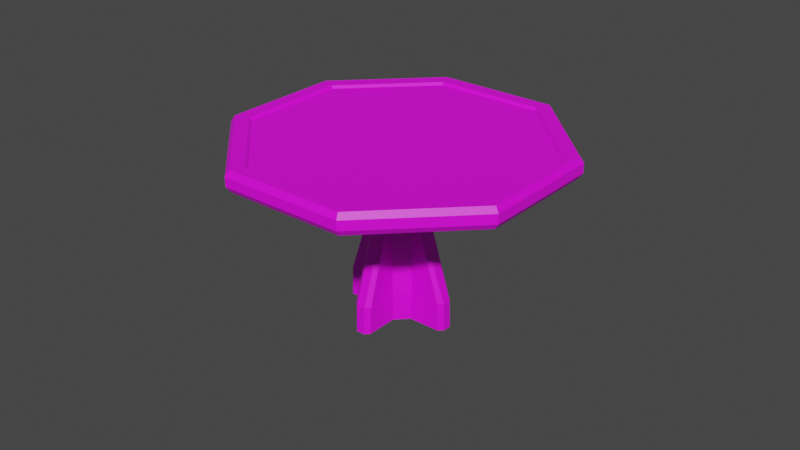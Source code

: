 # Source: MesaCircular.blend  (saved by Blender 2.80.75; exported with 4.5.12 LTS)
import bpy
from mathutils import Matrix  # noqa: F401  (used for matrix-valued properties, if any)

bpy.ops.wm.read_factory_settings(use_empty=True)
scene = bpy.context.scene
scene.name = 'Scene'

# ---- collections
col_collection = bpy.data.collections.new('Collection'); scene.collection.children.link(col_collection)

# ---- images (referenced by path relative to the original .blend; pixels are not part of the script)
import os
ASSET_DIR = os.environ.get("B2B_ASSET_DIR", "")  # directory of the original .blend (textures are referenced by path, not embedded)
HERE = os.path.dirname(os.path.abspath(__file__))  # packed textures are extracted next to this script under _unpacked/

def load_image(name, relpath, width, height, colorspace="sRGB"):
    """Load a texture the original file referenced (path relative to the .blend, or extracted next to this script)."""
    p = next((c for c in (os.path.join(HERE, relpath), os.path.join(ASSET_DIR, relpath)) if relpath and os.path.exists(c)), "")
    if p:
        img = bpy.data.images.load(p, check_existing=True)
        img.name = name
    else:  # same state as the original file: an image datablock whose file is absent (Cycles renders it pink)
        img = bpy.data.images.new(name, width, height)
        img.source = "FILE"
        img.filepath = "//" + (relpath or name)
    img.colorspace_settings.name = colorspace
    return img
img_imphenziapalette01_png = load_image('ImphenziaPalette01.png', 'ImphenziaPalette01.png', 1024, 1024, 'sRGB')

# ---- materials (node trees are filled in below, after node groups)
mat_material_001 = bpy.data.materials.new('Material.001')
mat_material_001.use_transparent_shadow = False

# ---- material node trees
mat_material_001.use_nodes = True; mat_material_001.node_tree.nodes.clear()
_N = mat_material_001.node_tree.nodes; _L = mat_material_001.node_tree.links
n0 = _N.new('ShaderNodeOutputMaterial'); n0.name = 'Material Output'; n0.location = (300, 300)
n1 = _N.new('ShaderNodeBsdfPrincipled'); n1.name = 'Principled BSDF'; n1.location = (10, 300)
n1.distribution = 'GGX'
n1.subsurface_method = 'BURLEY'
n1.inputs[3].default_value = 1.45
n1.inputs[27].default_value = (0.0, 0.0, 0.0, 1.0)
n1.inputs[28].default_value = 1.0
n2 = _N.new('ShaderNodeTexImage'); n2.name = 'Image Texture'; n2.location = (-280, 280)
n2.image = img_imphenziapalette01_png
_L.new(n1.outputs[0], n0.inputs[0])
_L.new(n2.outputs[0], n1.inputs[0])
n0.is_active_output = True

# ---- world
world_world = bpy.data.worlds.new('World'); scene.world = world_world
world_world.use_nodes = True; world_world.node_tree.nodes.clear()
_N = world_world.node_tree.nodes; _L = world_world.node_tree.links
n0 = _N.new('ShaderNodeOutputWorld'); n0.name = 'World Output'; n0.location = (300, 300)
n1 = _N.new('ShaderNodeBackground'); n1.name = 'Background'; n1.location = (10, 300)
n1.inputs[0].default_value = (0.05088, 0.05088, 0.05088, 1.0)
_L.new(n1.outputs[0], n0.inputs[0])
n0.is_active_output = True
world_world.color = (0.05088, 0.05088, 0.05088)
world_world.use_sun_shadow = False
world_world.sun_shadow_jitter_overblur = 0.0

# ---- meshes
me_cylinder_001 = bpy.data.meshes.new('Cylinder.001')
me_cylinder_001.from_pydata([(-8.198e-09, 0.5392, -0.0003269), (5.416e-09, 0.619, 3.94), (0.3813, 0.3813, -0.0003269), (0.4377, 0.4377, 3.94), (0.5392, -1.645e-08, -0.0003269), (0.619, -2.056e-08, 3.94), (0.3813, -0.3813, -0.0003269), (0.4377, -0.4377, 3.94), (-5.534e-08, -0.5392, -0.0003269), (-4.87e-08, -0.619, 3.94), (-0.3813, -0.3813, -0.0003269), (-0.4377, -0.4377, 3.94), (-0.5392, 1.355e-08, -0.0003269), (-0.619, 1.388e-08, 3.94), (-0.3813, 0.3813, -0.0003269), (-0.4377, 0.4377, 3.94), (-8.198e-09, 0.5392, 2.639), (0.3813, 0.3813, 2.639), (0.5392, -1.645e-08, 2.639), (0.3813, -0.3813, 2.639), (-5.534e-08, -0.5392, 2.639), (-0.3813, -0.3813, 2.639), (-0.5392, 1.355e-08, 2.639), (-0.3813, 0.3813, 2.639), (-0.07639, -0.7241, 2.554), (-0.3063, -1.278, -0.0003269), (-0.6876, -1.12, -0.0003269), (-0.4577, -0.5661, 2.554), (0.3063, 1.278, -0.0003269), (0.6876, 1.12, -0.0003269), (0.4577, 0.5661, 2.554), (0.07639, 0.7241, 2.554), (0.7241, -0.07639, 2.554), (1.278, -0.3063, -0.0003269), (1.12, -0.6876, -0.0003269), (0.5661, -0.4577, 2.554), (-0.7241, 0.07639, 2.554), (-1.278, 0.3063, -0.0003269), (-1.12, 0.6876, -0.0003269), (-0.5661, 0.4577, 2.554), (0.4057, 0.4057, 0.681), (0.5737, -1.82e-08, 0.681), (0.4057, -0.4057, 0.681), (-5.426e-08, -0.5737, 0.681), (-0.4057, -0.4057, 0.681), (-0.5737, 1.372e-08, 0.681), (-0.4057, 0.4057, 0.681), (-4.104e-09, 0.5737, 0.681), (-0.284, -1.259, 0.681), (-0.6897, -1.091, 0.681), (0.6897, 1.091, 0.681), (0.284, 1.259, 0.681), (1.259, -0.284, 0.681), (1.091, -0.6897, 0.681), (-1.259, 0.284, 0.681), (-1.091, 0.6897, 0.681), (2.845, 2.845, 4.025), (3.567e-07, 4.023, 4.025), (4.023, -2.209e-07, 4.025), (2.845, -2.845, 4.025), (5.004e-09, -4.023, 4.025), (-2.845, -2.845, 4.025), (-4.023, 2.945e-09, 4.025), (-2.845, 2.845, 4.025), (2.845, 2.845, 4.253), (1.098e-08, 4.023, 4.253), (4.023, -2.209e-07, 4.253), (2.845, -2.845, 4.253), (-3.408e-07, -4.023, 4.253), (-2.845, -2.845, 4.253), (-4.023, 2.945e-09, 4.253), (-2.845, 2.845, 4.253), (1.309, -0.4237, 0.681), (1.331, -0.4399, -0.0003269), (1.252, -0.6306, -0.0003269), (1.225, -0.6266, 0.681), (0.7769, -0.21, 2.409), (0.698, -0.4007, 2.409), (-0.4237, -1.309, 0.681), (-0.4399, -1.331, -0.0003269), (-0.6306, -1.252, -0.0003269), (-0.6266, -1.225, 0.681), (-0.21, -0.7769, 2.409), (-0.4007, -0.698, 2.409), (-1.309, 0.4237, 0.681), (-1.331, 0.4399, -0.0003269), (-1.252, 0.6306, -0.0003269), (-1.225, 0.6266, 0.681), (-0.7769, 0.21, 2.409), (-0.698, 0.4007, 2.409), (0.4399, 1.331, -0.0003269), (0.6306, 1.252, -0.0003269), (0.6266, 1.225, 0.681), (0.4237, 1.309, 0.681), (0.21, 0.7769, 2.409), (0.4007, 0.698, 2.409), (2.776, 2.776, 3.887), (3.612e-07, 3.927, 3.887), (3.927, -2.164e-07, 3.887), (2.776, -2.776, 3.887), (1.796e-08, -3.927, 3.887), (-2.776, -2.776, 3.887), (-3.927, 2.008e-09, 3.887), (-2.776, 2.776, 3.887), (2.529, 2.529, 4.384), (-9.233e-09, 3.577, 4.384), (3.577, -2.066e-07, 4.384), (2.529, -2.529, 4.384), (-3.474e-07, -3.927, 4.391), (-2.776, -2.776, 4.391), (-3.927, 2.008e-09, 4.391), (-2.776, 2.776, 4.391), (2.776, 2.776, 4.391), (-4.116e-09, 3.927, 4.391), (3.927, -2.164e-07, 4.391), (2.776, -2.776, 4.391), (-3.246e-07, -3.577, 4.384), (-2.529, -2.529, 4.384), (-3.577, 1.553e-09, 4.384), (-2.529, 2.529, 4.384), (0.434, 0.434, 4.274), (-5.377e-08, 0.6138, 4.274), (0.6138, -1.979e-08, 4.274), (0.434, -0.434, 4.274), (-1.074e-07, -0.6138, 4.274), (-0.434, -0.434, 4.274), (-0.6138, 1.436e-08, 4.274), (-0.434, 0.434, 4.274), (-2.48, 2.48, 4.32), (-3.507, 2.585e-09, 4.32), (-3.215e-07, -3.507, 4.32), (-2.48, -2.48, 4.32), (-1.234e-08, 3.507, 4.32), (2.48, 2.48, 4.32), (3.507, -2.016e-07, 4.32), (2.48, -2.48, 4.32)], [], [(16, 1, 3, 17), (17, 3, 5, 18), (18, 5, 7, 19), (19, 7, 9, 20), (20, 9, 11, 21), (21, 11, 13, 22), (22, 13, 15, 23), (23, 15, 1, 16), (0, 2, 4, 6, 8, 10, 12, 14), (46, 23, 16, 47), (46, 14, 38, 55), (44, 21, 22, 45), (43, 20, 24, 48), (42, 19, 20, 43), (41, 18, 32, 52), (40, 17, 18, 41), (40, 2, 29, 50), (48, 24, 82, 78), (44, 10, 26, 49), (10, 8, 25, 26), (20, 21, 27, 24), (30, 50, 92, 95), (16, 17, 30, 31), (47, 16, 31, 51), (2, 0, 28, 29), (53, 34, 74, 75), (18, 19, 35, 32), (42, 6, 34, 53), (6, 4, 33, 34), (39, 55, 87, 89), (14, 12, 37, 38), (22, 23, 39, 36), (45, 22, 36, 54), (12, 45, 54, 37), (36, 39, 89, 88), (19, 42, 53, 35), (52, 32, 76, 72), (0, 47, 51, 28), (31, 30, 95, 94), (21, 44, 49, 27), (25, 48, 78, 79), (17, 40, 50, 30), (2, 40, 41, 4), (4, 41, 52, 33), (6, 42, 43, 8), (8, 43, 48, 25), (10, 44, 45, 12), (23, 46, 55, 39), (14, 46, 47, 0), (106, 104, 133, 134), (116, 107, 135, 130), (11, 9, 100, 101), (118, 117, 131, 129), (105, 119, 128, 132), (15, 13, 102, 103), (5, 3, 96, 98), (104, 105, 132, 133), (58, 56, 64, 66), (61, 60, 68, 69), (57, 63, 71, 65), (56, 57, 65, 64), (59, 58, 66, 67), (62, 61, 69, 70), (60, 59, 67, 68), (63, 62, 70, 71), (7, 5, 98, 99), (1, 15, 103, 97), (3, 1, 97, 96), (107, 106, 134, 135), (13, 11, 101, 102), (117, 116, 130, 131), (119, 118, 129, 128), (9, 7, 99, 100), (72, 76, 77, 75), (73, 72, 75, 74), (33, 52, 72, 73), (35, 53, 75, 77), (32, 35, 77, 76), (34, 33, 73, 74), (78, 82, 83, 81), (79, 78, 81, 80), (24, 27, 83, 82), (26, 25, 79, 80), (27, 49, 81, 83), (49, 26, 80, 81), (84, 88, 89, 87), (85, 84, 87, 86), (38, 37, 85, 86), (55, 38, 86, 87), (54, 36, 88, 84), (37, 54, 84, 85), (93, 94, 95, 92), (90, 93, 92, 91), (50, 29, 91, 92), (28, 51, 93, 90), (51, 31, 94, 93), (29, 28, 90, 91), (57, 56, 96, 97), (56, 58, 98, 96), (58, 59, 99, 98), (59, 60, 100, 99), (60, 61, 101, 100), (61, 62, 102, 101), (62, 63, 103, 102), (63, 57, 97, 103), (64, 65, 113, 112), (66, 64, 112, 114), (67, 66, 114, 115), (68, 67, 115, 108), (69, 68, 108, 109), (70, 69, 109, 110), (71, 70, 110, 111), (65, 71, 111, 113), (105, 104, 112, 113), (104, 106, 114, 112), (106, 107, 115, 114), (107, 116, 108, 115), (116, 117, 109, 108), (117, 118, 110, 109), (118, 119, 111, 110), (119, 105, 113, 111), (121, 120, 133, 132), (120, 121, 127, 126, 125, 124, 123, 122), (127, 121, 132, 128), (126, 127, 128, 129), (125, 126, 129, 131), (124, 125, 131, 130), (120, 122, 134, 133), (122, 123, 135, 134), (123, 124, 130, 135)])
_uv = me_cylinder_001.uv_layers.new(name='UVMap')
_uv.uv.foreach_set('vector', [0.5827, 0.4374, 0.5827, 0.448, 0.5775, 0.448, 0.5775, 0.4374, 0.8369, 0.4365, 0.8369, 0.4507, 0.8299, 0.4507, 0.8299, 0.4365, 0.5724, 0.4374, 0.5724, 0.448, 0.5672, 0.448, 0.5672, 0.4374, 0.823, 0.4365, 0.823, 0.4507, 0.8161, 0.4507, 0.8161, 0.4365, 0.562, 0.4374, 0.562, 0.448, 0.5568, 0.448, 0.5568, 0.4374, 0.8092, 0.4365, 0.8092, 0.4507, 0.8023, 0.4507, 0.8023, 0.4365, 0.5517, 0.4374, 0.5517, 0.448, 0.5465, 0.448, 0.5465, 0.4374, 0.7954, 0.4365, 0.7954, 0.4507, 0.7884, 0.4507, 0.7884, 0.4365, 0.5724, 0.4269, 0.5794, 0.424, 0.5823, 0.4169, 0.5794, 0.4099, 0.5724, 0.407, 0.5653, 0.4099, 0.5624, 0.4169, 0.5653, 0.424, 0.7954, 0.4268, 0.7954, 0.4365, 0.7884, 0.4365, 0.7884, 0.4268, 0.5465, 0.4301, 0.5465, 0.4273, 0.5465, 0.4273, 0.5465, 0.4301, 0.8092, 0.4268, 0.8092, 0.4365, 0.8023, 0.4365, 0.8023, 0.4268, 0.562, 0.4301, 0.562, 0.4374, 0.562, 0.4374, 0.562, 0.4301, 0.823, 0.4268, 0.823, 0.4365, 0.8161, 0.4365, 0.8161, 0.4268, 0.5724, 0.4301, 0.5724, 0.4374, 0.5724, 0.4374, 0.5724, 0.4301, 0.8369, 0.4268, 0.8369, 0.4365, 0.8299, 0.4365, 0.8299, 0.4268, 0.5775, 0.4301, 0.5775, 0.4273, 0.5775, 0.4273, 0.5775, 0.4301, 0.562, 0.4301, 0.562, 0.4374, 0.562, 0.4374, 0.562, 0.4301, 0.5568, 0.4301, 0.5568, 0.4273, 0.5568, 0.4273, 0.5568, 0.4301, 0.5653, 0.4099, 0.5724, 0.407, 0.5724, 0.407, 0.5653, 0.4099, 0.562, 0.4374, 0.5568, 0.4374, 0.5568, 0.4374, 0.562, 0.4374, 0.5775, 0.4374, 0.5775, 0.4301, 0.5775, 0.4301, 0.5775, 0.4374, 0.5827, 0.4374, 0.5775, 0.4374, 0.5775, 0.4374, 0.5827, 0.4374, 0.5413, 0.4301, 0.5413, 0.4374, 0.5413, 0.4374, 0.5413, 0.4301, 0.5794, 0.424, 0.5724, 0.4269, 0.5724, 0.4269, 0.5794, 0.424, 0.5672, 0.4301, 0.5672, 0.4273, 0.5672, 0.4273, 0.5672, 0.4301, 0.5724, 0.4374, 0.5672, 0.4374, 0.5672, 0.4374, 0.5724, 0.4374, 0.5672, 0.4301, 0.5672, 0.4273, 0.5672, 0.4273, 0.5672, 0.4301, 0.5794, 0.4099, 0.5823, 0.4169, 0.5823, 0.4169, 0.5794, 0.4099, 0.5465, 0.4374, 0.5465, 0.4301, 0.5465, 0.4301, 0.5465, 0.4374, 0.5653, 0.424, 0.5624, 0.4169, 0.5624, 0.4169, 0.5653, 0.424, 0.5517, 0.4374, 0.5465, 0.4374, 0.5465, 0.4374, 0.5517, 0.4374, 0.5517, 0.4301, 0.5517, 0.4374, 0.5517, 0.4374, 0.5517, 0.4301, 0.5517, 0.4273, 0.5517, 0.4301, 0.5517, 0.4301, 0.5517, 0.4273, 0.5517, 0.4374, 0.5465, 0.4374, 0.5465, 0.4374, 0.5517, 0.4374, 0.5672, 0.4374, 0.5672, 0.4301, 0.5672, 0.4301, 0.5672, 0.4374, 0.5724, 0.4301, 0.5724, 0.4374, 0.5724, 0.4374, 0.5724, 0.4301, 0.5413, 0.4273, 0.5413, 0.4301, 0.5413, 0.4301, 0.5413, 0.4273, 0.5827, 0.4374, 0.5775, 0.4374, 0.5775, 0.4374, 0.5827, 0.4374, 0.5568, 0.4374, 0.5568, 0.4301, 0.5568, 0.4301, 0.5568, 0.4374, 0.562, 0.4273, 0.562, 0.4301, 0.562, 0.4301, 0.562, 0.4273, 0.5775, 0.4374, 0.5775, 0.4301, 0.5775, 0.4301, 0.5775, 0.4374, 0.8369, 0.423, 0.8369, 0.4268, 0.8299, 0.4268, 0.8299, 0.423, 0.5724, 0.4273, 0.5724, 0.4301, 0.5724, 0.4301, 0.5724, 0.4273, 0.823, 0.423, 0.823, 0.4268, 0.8161, 0.4268, 0.8161, 0.423, 0.562, 0.4273, 0.562, 0.4301, 0.562, 0.4301, 0.562, 0.4273, 0.8092, 0.423, 0.8092, 0.4268, 0.8023, 0.4268, 0.8023, 0.423, 0.5465, 0.4374, 0.5465, 0.4301, 0.5465, 0.4301, 0.5465, 0.4374, 0.7954, 0.423, 0.7954, 0.4268, 0.7884, 0.4268, 0.7884, 0.423, 0.6919, 0.4059, 0.6893, 0.412, 0.6893, 0.412, 0.6919, 0.4059, 0.6832, 0.3972, 0.6893, 0.3997, 0.6893, 0.3997, 0.6832, 0.3972, 0.6877, 0.433, 0.6922, 0.433, 0.6922, 0.433, 0.6877, 0.433, 0.6745, 0.4059, 0.677, 0.3997, 0.677, 0.3997, 0.6745, 0.4059, 0.6832, 0.4145, 0.677, 0.412, 0.677, 0.412, 0.6832, 0.4145, 0.6786, 0.433, 0.6832, 0.433, 0.6832, 0.433, 0.6786, 0.433, 0.7013, 0.433, 0.7058, 0.433, 0.7058, 0.433, 0.7013, 0.433, 0.6893, 0.412, 0.6832, 0.4145, 0.6832, 0.4145, 0.6893, 0.412, 0.7013, 0.433, 0.7058, 0.433, 0.7058, 0.433, 0.7013, 0.433, 0.6877, 0.433, 0.6922, 0.433, 0.6922, 0.433, 0.6877, 0.433, 0.6741, 0.433, 0.6786, 0.433, 0.6786, 0.433, 0.6741, 0.433, 0.7058, 0.433, 0.7103, 0.433, 0.7103, 0.433, 0.7058, 0.433, 0.6967, 0.433, 0.7013, 0.433, 0.7013, 0.433, 0.6967, 0.433, 0.6832, 0.433, 0.6877, 0.433, 0.6877, 0.433, 0.6832, 0.433, 0.6922, 0.433, 0.6967, 0.433, 0.6967, 0.433, 0.6922, 0.433, 0.6786, 0.433, 0.6832, 0.433, 0.6832, 0.433, 0.6786, 0.433, 0.6967, 0.433, 0.7013, 0.433, 0.7013, 0.433, 0.6967, 0.433, 0.6741, 0.433, 0.6786, 0.433, 0.6786, 0.433, 0.6741, 0.433, 0.7058, 0.433, 0.7103, 0.433, 0.7103, 0.433, 0.7058, 0.433, 0.6893, 0.3997, 0.6919, 0.4059, 0.6919, 0.4059, 0.6893, 0.3997, 0.6832, 0.433, 0.6877, 0.433, 0.6877, 0.433, 0.6832, 0.433, 0.677, 0.3997, 0.6832, 0.3972, 0.6832, 0.3972, 0.677, 0.3997, 0.677, 0.412, 0.6745, 0.4059, 0.6745, 0.4059, 0.677, 0.412, 0.6922, 0.433, 0.6967, 0.433, 0.6967, 0.433, 0.6922, 0.433, 0.5724, 0.4301, 0.5724, 0.4374, 0.5672, 0.4374, 0.5672, 0.4301, 0.5724, 0.4273, 0.5724, 0.4301, 0.5672, 0.4301, 0.5672, 0.4273, 0.5724, 0.4273, 0.5724, 0.4301, 0.5724, 0.4301, 0.5724, 0.4273, 0.5672, 0.4374, 0.5672, 0.4301, 0.5672, 0.4301, 0.5672, 0.4374, 0.5724, 0.4374, 0.5672, 0.4374, 0.5672, 0.4374, 0.5724, 0.4374, 0.5794, 0.4099, 0.5823, 0.4169, 0.5823, 0.4169, 0.5794, 0.4099, 0.562, 0.4301, 0.562, 0.4374, 0.5568, 0.4374, 0.5568, 0.4301, 0.562, 0.4273, 0.562, 0.4301, 0.5568, 0.4301, 0.5568, 0.4273, 0.562, 0.4374, 0.5568, 0.4374, 0.5568, 0.4374, 0.562, 0.4374, 0.5653, 0.4099, 0.5724, 0.407, 0.5724, 0.407, 0.5653, 0.4099, 0.5568, 0.4374, 0.5568, 0.4301, 0.5568, 0.4301, 0.5568, 0.4374, 0.5568, 0.4301, 0.5568, 0.4273, 0.5568, 0.4273, 0.5568, 0.4301, 0.5517, 0.4301, 0.5517, 0.4374, 0.5465, 0.4374, 0.5465, 0.4301, 0.5517, 0.4273, 0.5517, 0.4301, 0.5465, 0.4301, 0.5465, 0.4273, 0.5653, 0.424, 0.5624, 0.4169, 0.5624, 0.4169, 0.5653, 0.424, 0.5465, 0.4301, 0.5465, 0.4273, 0.5465, 0.4273, 0.5465, 0.4301, 0.5517, 0.4301, 0.5517, 0.4374, 0.5517, 0.4374, 0.5517, 0.4301, 0.5517, 0.4273, 0.5517, 0.4301, 0.5517, 0.4301, 0.5517, 0.4273, 0.5827, 0.4301, 0.5827, 0.4374, 0.5775, 0.4374, 0.5775, 0.4301, 0.5827, 0.4273, 0.5827, 0.4301, 0.5775, 0.4301, 0.5775, 0.4273, 0.5775, 0.4301, 0.5775, 0.4273, 0.5775, 0.4273, 0.5775, 0.4301, 0.5413, 0.4273, 0.5413, 0.4301, 0.5413, 0.4301, 0.5413, 0.4273, 0.5413, 0.4301, 0.5413, 0.4374, 0.5413, 0.4374, 0.5413, 0.4301, 0.5794, 0.424, 0.5724, 0.4269, 0.5724, 0.4269, 0.5794, 0.424, 0.7103, 0.433, 0.7058, 0.433, 0.7058, 0.433, 0.7103, 0.433, 0.7058, 0.433, 0.7013, 0.433, 0.7013, 0.433, 0.7058, 0.433, 0.7013, 0.433, 0.6967, 0.433, 0.6967, 0.433, 0.7013, 0.433, 0.6967, 0.433, 0.6922, 0.433, 0.6922, 0.433, 0.6967, 0.433, 0.6922, 0.433, 0.6877, 0.433, 0.6877, 0.433, 0.6922, 0.433, 0.6877, 0.433, 0.6832, 0.433, 0.6832, 0.433, 0.6877, 0.433, 0.6832, 0.433, 0.6786, 0.433, 0.6786, 0.433, 0.6832, 0.433, 0.6786, 0.433, 0.6741, 0.433, 0.6741, 0.433, 0.6786, 0.433, 0.7058, 0.433, 0.7103, 0.433, 0.7103, 0.433, 0.7058, 0.433, 0.7013, 0.433, 0.7058, 0.433, 0.7058, 0.433, 0.7013, 0.433, 0.6967, 0.433, 0.7013, 0.433, 0.7013, 0.433, 0.6967, 0.433, 0.6922, 0.433, 0.6967, 0.433, 0.6967, 0.433, 0.6922, 0.433, 0.6877, 0.433, 0.6922, 0.433, 0.6922, 0.433, 0.6877, 0.433, 0.6832, 0.433, 0.6877, 0.433, 0.6877, 0.433, 0.6832, 0.433, 0.6786, 0.433, 0.6832, 0.433, 0.6832, 0.433, 0.6786, 0.433, 0.6741, 0.433, 0.6786, 0.433, 0.6786, 0.433, 0.6741, 0.433, 0.6832, 0.4145, 0.6893, 0.412, 0.6893, 0.412, 0.6832, 0.4145, 0.6893, 0.412, 0.6919, 0.4059, 0.6919, 0.4059, 0.6893, 0.412, 0.6919, 0.4059, 0.6893, 0.3997, 0.6893, 0.3997, 0.6919, 0.4059, 0.6893, 0.3997, 0.6832, 0.3972, 0.6832, 0.3972, 0.6893, 0.3997, 0.6832, 0.3972, 0.677, 0.3997, 0.677, 0.3997, 0.6832, 0.3972, 0.677, 0.3997, 0.6745, 0.4059, 0.6745, 0.4059, 0.677, 0.3997, 0.6745, 0.4059, 0.677, 0.412, 0.677, 0.412, 0.6745, 0.4059, 0.677, 0.412, 0.6832, 0.4145, 0.6832, 0.4145, 0.677, 0.412, 0.8143, 0.8296, 0.8251, 0.8251, 0.8251, 0.8251, 0.8143, 0.8296, 0.8806, 0.8155, 0.8732, 0.8185, 0.8658, 0.8155, 0.8627, 0.8081, 0.8658, 0.8007, 0.8732, 0.7976, 0.8806, 0.8007, 0.8836, 0.8081, 0.8034, 0.8251, 0.8143, 0.8296, 0.8143, 0.8296, 0.8034, 0.8251, 0.7989, 0.8143, 0.8034, 0.8251, 0.8034, 0.8251, 0.7989, 0.8143, 0.8034, 0.8034, 0.7989, 0.8143, 0.7989, 0.8143, 0.8034, 0.8034, 0.8143, 0.7989, 0.8034, 0.8034, 0.8034, 0.8034, 0.8143, 0.7989, 0.8251, 0.8251, 0.8296, 0.8143, 0.8296, 0.8143, 0.8251, 0.8251, 0.8296, 0.8143, 0.8251, 0.8034, 0.8251, 0.8034, 0.8296, 0.8143, 0.8251, 0.8034, 0.8143, 0.7989, 0.8143, 0.7989, 0.8251, 0.8034])
me_cylinder_001.materials.append(mat_material_001)
me_cylinder_001.use_remesh_preserve_volume = False
me_cylinder_001.use_remesh_preserve_attributes = False
me_cylinder_001.use_mirror_vertex_groups = False
me_cylinder_001.update()

# ---- objects
ob_cylinder = bpy.data.objects.new('Cylinder', me_cylinder_001)

# ---- transforms, parenting, visibility, modifiers, constraints
ob_cylinder.location = (0.0, 0.0, 0.0)
ob_cylinder.rotation_euler = (0.0, -0.0, 0.3932)
ob_cylinder.lineart.crease_threshold = 0.0

# ---- collection membership
col_collection.objects.link(ob_cylinder)

# ---- scene / render settings (as saved in the file)
scene.frame_start = 1; scene.frame_end = 250; scene.frame_set(1)
scene.render.engine = 'BLENDER_EEVEE_NEXT'
scene.cycles.use_denoising = False
scene.cycles.samples = 128
scene.cycles.sampling_pattern = 'TABULATED_SOBOL'
scene.cycles.use_adaptive_sampling = False
scene.cycles.use_light_tree = False
scene.view_settings.view_transform = 'Filmic'
bpy.context.view_layer.update()

# ---- added for rendering (the .blend has no active camera and no usable light): camera, sun
cam_auto = bpy.data.cameras.new('AutoCamera')
cam_auto.lens = 50.0
cam_auto.sensor_width = 36.0
cam_auto.clip_end = 1000.0
ob_auto_camera = bpy.data.objects.new('AutoCamera', cam_auto)
scene.collection.objects.link(ob_auto_camera)
ob_auto_camera.location = (14.347, -17.2164, 13.673)
ob_auto_camera.rotation_euler = (1.09748, -7.21219e-08, 0.694738)
scene.camera = ob_auto_camera
light_auto_sun = bpy.data.lights.new('AutoSun', 'SUN')
light_auto_sun.energy = 3.0
light_auto_sun.angle = 0.0523599
ob_auto_sun = bpy.data.objects.new('AutoSun', light_auto_sun)
scene.collection.objects.link(ob_auto_sun)
ob_auto_sun.rotation_euler = (0.872665, 0.174533, 0.523599)
bpy.context.view_layer.update()
